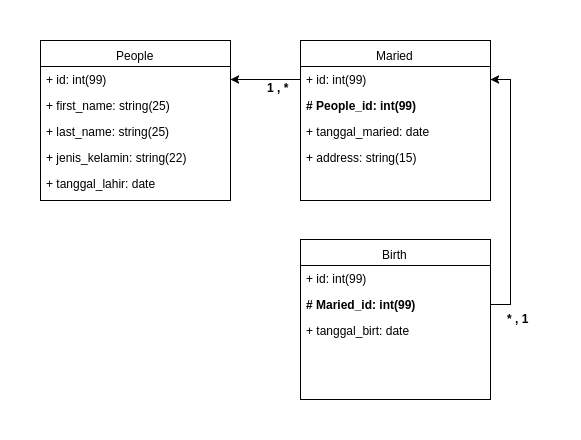

The diagram above was exported from draw.io. Its source (the exported page's mxGraphModel, read from the mxfile embedded in the PNG):
<mxGraphModel dx="952" dy="548" grid="1" gridSize="10" guides="1" tooltips="1" connect="1" arrows="1" fold="1" page="1" pageScale="1" pageWidth="850" pageHeight="1100" background="#ffffff" math="0" shadow="0">
  <root>
    <mxCell id="0" />
    <mxCell id="1" parent="0" />
    <mxCell id="6" value="People" style="swimlane;html=1;fontStyle=0;childLayout=stackLayout;horizontal=1;startSize=26;fillColor=none;horizontalStack=0;resizeParent=1;resizeLast=0;collapsible=1;marginBottom=0;swimlaneFillColor=#ffffff;fontSize=12;" vertex="1" parent="1">
      <mxGeometry x="140" y="241" width="190" height="160" as="geometry" />
    </mxCell>
    <mxCell id="7" value="+ id: int(99)" style="text;html=1;strokeColor=none;fillColor=none;align=left;verticalAlign=top;spacingLeft=4;spacingRight=4;whiteSpace=wrap;overflow=hidden;rotatable=0;points=[[0,0.5],[1,0.5]];portConstraint=eastwest;" vertex="1" parent="6">
      <mxGeometry y="26" width="190" height="26" as="geometry" />
    </mxCell>
    <mxCell id="8" value="+ first_name: string(25)" style="text;html=1;strokeColor=none;fillColor=none;align=left;verticalAlign=top;spacingLeft=4;spacingRight=4;whiteSpace=wrap;overflow=hidden;rotatable=0;points=[[0,0.5],[1,0.5]];portConstraint=eastwest;" vertex="1" parent="6">
      <mxGeometry y="52" width="190" height="26" as="geometry" />
    </mxCell>
    <mxCell id="9" value="+ last_name: string(25)" style="text;html=1;strokeColor=none;fillColor=none;align=left;verticalAlign=top;spacingLeft=4;spacingRight=4;whiteSpace=wrap;overflow=hidden;rotatable=0;points=[[0,0.5],[1,0.5]];portConstraint=eastwest;" vertex="1" parent="6">
      <mxGeometry y="78" width="190" height="26" as="geometry" />
    </mxCell>
    <mxCell id="10" value="+ jenis_kelamin: string(22)" style="text;html=1;strokeColor=none;fillColor=none;align=left;verticalAlign=top;spacingLeft=4;spacingRight=4;whiteSpace=wrap;overflow=hidden;rotatable=0;points=[[0,0.5],[1,0.5]];portConstraint=eastwest;" vertex="1" parent="6">
      <mxGeometry y="104" width="190" height="26" as="geometry" />
    </mxCell>
    <mxCell id="11" value="+ tanggal_lahir: date" style="text;html=1;strokeColor=none;fillColor=none;align=left;verticalAlign=top;spacingLeft=4;spacingRight=4;whiteSpace=wrap;overflow=hidden;rotatable=0;points=[[0,0.5],[1,0.5]];portConstraint=eastwest;" vertex="1" parent="6">
      <mxGeometry y="130" width="190" height="26" as="geometry" />
    </mxCell>
    <mxCell id="12" value="Maried" style="swimlane;html=1;fontStyle=0;childLayout=stackLayout;horizontal=1;startSize=26;fillColor=none;horizontalStack=0;resizeParent=1;resizeLast=0;collapsible=1;marginBottom=0;swimlaneFillColor=#ffffff;fontSize=12;" vertex="1" parent="1">
      <mxGeometry x="400" y="241" width="190" height="160" as="geometry" />
    </mxCell>
    <mxCell id="13" value="+ id: int(99)" style="text;html=1;strokeColor=none;fillColor=none;align=left;verticalAlign=top;spacingLeft=4;spacingRight=4;whiteSpace=wrap;overflow=hidden;rotatable=0;points=[[0,0.5],[1,0.5]];portConstraint=eastwest;" vertex="1" parent="12">
      <mxGeometry y="26" width="190" height="26" as="geometry" />
    </mxCell>
    <mxCell id="14" value="# People_id: int(99)" style="text;html=1;strokeColor=none;fillColor=none;align=left;verticalAlign=top;spacingLeft=4;spacingRight=4;whiteSpace=wrap;overflow=hidden;rotatable=0;points=[[0,0.5],[1,0.5]];portConstraint=eastwest;fontStyle=1" vertex="1" parent="12">
      <mxGeometry y="52" width="190" height="26" as="geometry" />
    </mxCell>
    <mxCell id="17" value="+ tanggal_maried: date" style="text;html=1;strokeColor=none;fillColor=none;align=left;verticalAlign=top;spacingLeft=4;spacingRight=4;whiteSpace=wrap;overflow=hidden;rotatable=0;points=[[0,0.5],[1,0.5]];portConstraint=eastwest;" vertex="1" parent="12">
      <mxGeometry y="78" width="190" height="26" as="geometry" />
    </mxCell>
    <mxCell id="18" style="edgeStyle=orthogonalEdgeStyle;rounded=0;html=1;entryX=1;entryY=0.5;jettySize=auto;orthogonalLoop=1;fontSize=12;" edge="1" parent="1" source="13" target="7">
      <mxGeometry relative="1" as="geometry" />
    </mxCell>
    <mxCell id="19" value="+ address: string(15)" style="text;html=1;strokeColor=none;fillColor=none;align=left;verticalAlign=top;spacingLeft=4;spacingRight=4;whiteSpace=wrap;overflow=hidden;rotatable=0;points=[[0,0.5],[1,0.5]];portConstraint=eastwest;" vertex="1" parent="1">
      <mxGeometry x="400" y="345" width="190" height="26" as="geometry" />
    </mxCell>
    <mxCell id="20" value="1 , *&amp;nbsp;" style="text;html=1;align=center;fontStyle=1;verticalAlign=middle;spacingLeft=3;spacingRight=3;strokeColor=none;rotatable=0;points=[[0,0.5],[1,0.5]];portConstraint=eastwest;fontSize=12;" vertex="1" parent="1">
      <mxGeometry x="360" y="282" width="40" height="11" as="geometry" />
    </mxCell>
    <mxCell id="21" value="Birth" style="swimlane;html=1;fontStyle=0;childLayout=stackLayout;horizontal=1;startSize=26;fillColor=none;horizontalStack=0;resizeParent=1;resizeLast=0;collapsible=1;marginBottom=0;swimlaneFillColor=#ffffff;fontSize=12;" vertex="1" parent="1">
      <mxGeometry x="400" y="440" width="190" height="160" as="geometry" />
    </mxCell>
    <mxCell id="22" value="+ id: int(99)" style="text;html=1;strokeColor=none;fillColor=none;align=left;verticalAlign=top;spacingLeft=4;spacingRight=4;whiteSpace=wrap;overflow=hidden;rotatable=0;points=[[0,0.5],[1,0.5]];portConstraint=eastwest;" vertex="1" parent="21">
      <mxGeometry y="26" width="190" height="26" as="geometry" />
    </mxCell>
    <mxCell id="23" value="# Maried_id: int(99)" style="text;html=1;strokeColor=none;fillColor=none;align=left;verticalAlign=top;spacingLeft=4;spacingRight=4;whiteSpace=wrap;overflow=hidden;rotatable=0;points=[[0,0.5],[1,0.5]];portConstraint=eastwest;fontStyle=1" vertex="1" parent="21">
      <mxGeometry y="52" width="190" height="26" as="geometry" />
    </mxCell>
    <mxCell id="24" value="+ tanggal_birt: date" style="text;html=1;strokeColor=none;fillColor=none;align=left;verticalAlign=top;spacingLeft=4;spacingRight=4;whiteSpace=wrap;overflow=hidden;rotatable=0;points=[[0,0.5],[1,0.5]];portConstraint=eastwest;" vertex="1" parent="21">
      <mxGeometry y="78" width="190" height="26" as="geometry" />
    </mxCell>
    <mxCell id="25" style="edgeStyle=orthogonalEdgeStyle;rounded=0;html=1;exitX=1;exitY=0.5;jettySize=auto;orthogonalLoop=1;fontSize=12;" edge="1" parent="1" source="23" target="13">
      <mxGeometry relative="1" as="geometry" />
    </mxCell>
    <mxCell id="26" value="* , 1&amp;nbsp;" style="text;html=1;align=center;fontStyle=1;verticalAlign=middle;spacingLeft=3;spacingRight=3;strokeColor=none;rotatable=0;points=[[0,0.5],[1,0.5]];portConstraint=eastwest;fontSize=12;" vertex="1" parent="1">
      <mxGeometry x="600" y="513" width="40" height="11" as="geometry" />
    </mxCell>
  </root>
</mxGraphModel>